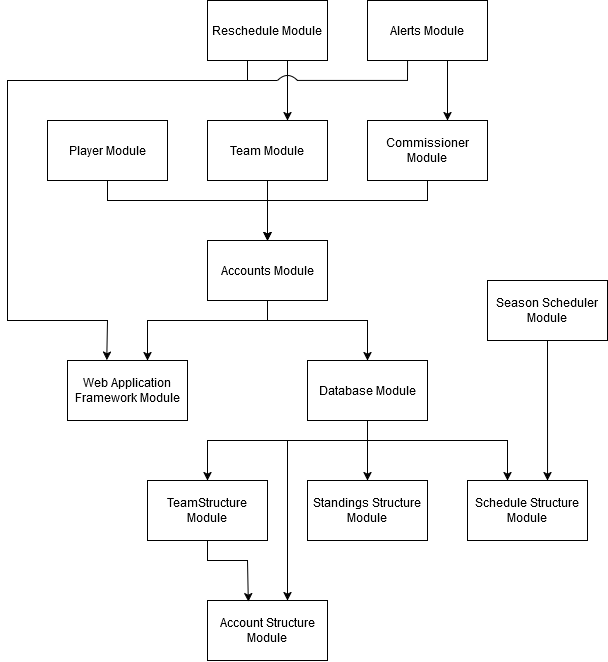

The diagram above was exported from draw.io. Its source (the exported page's mxGraphModel, read from the mxfile embedded in the PNG):
<mxGraphModel dx="1509" dy="834" grid="1" gridSize="10" guides="1" tooltips="1" connect="1" arrows="1" fold="1" page="1" pageScale="1" pageWidth="850" pageHeight="1100" math="0" shadow="0">
  <root>
    <mxCell id="0" />
    <mxCell id="1" parent="0" />
    <mxCell id="6aAzInhcrSpjxHSK015f-1" value="Web Application Framework Module" style="rounded=0;whiteSpace=wrap;html=1;" vertex="1" parent="1">
      <mxGeometry x="240" y="440" width="120" height="60" as="geometry" />
    </mxCell>
    <mxCell id="6aAzInhcrSpjxHSK015f-2" value="Database Module" style="rounded=0;whiteSpace=wrap;html=1;" vertex="1" parent="1">
      <mxGeometry x="480" y="440" width="120" height="60" as="geometry" />
    </mxCell>
    <mxCell id="6aAzInhcrSpjxHSK015f-3" value="Accounts Module" style="whiteSpace=wrap;html=1;" vertex="1" parent="1">
      <mxGeometry x="380" y="320" width="120" height="60" as="geometry" />
    </mxCell>
    <mxCell id="6aAzInhcrSpjxHSK015f-4" value="Player Module" style="whiteSpace=wrap;html=1;" vertex="1" parent="1">
      <mxGeometry x="220" y="200" width="120" height="60" as="geometry" />
    </mxCell>
    <mxCell id="6aAzInhcrSpjxHSK015f-5" value="&lt;div&gt;Team Module&lt;/div&gt;" style="whiteSpace=wrap;html=1;" vertex="1" parent="1">
      <mxGeometry x="380" y="200" width="120" height="60" as="geometry" />
    </mxCell>
    <mxCell id="6aAzInhcrSpjxHSK015f-7" value="Commissioner Module" style="whiteSpace=wrap;html=1;" vertex="1" parent="1">
      <mxGeometry x="540" y="200" width="120" height="60" as="geometry" />
    </mxCell>
    <mxCell id="6aAzInhcrSpjxHSK015f-8" value="Schedule Structure Module" style="whiteSpace=wrap;html=1;" vertex="1" parent="1">
      <mxGeometry x="640" y="560" width="120" height="60" as="geometry" />
    </mxCell>
    <mxCell id="6aAzInhcrSpjxHSK015f-9" value="Standings Structure Module" style="whiteSpace=wrap;html=1;" vertex="1" parent="1">
      <mxGeometry x="480" y="560" width="120" height="60" as="geometry" />
    </mxCell>
    <mxCell id="6aAzInhcrSpjxHSK015f-10" value="Reschedule Module" style="whiteSpace=wrap;html=1;" vertex="1" parent="1">
      <mxGeometry x="380" y="80" width="120" height="60" as="geometry" />
    </mxCell>
    <mxCell id="6aAzInhcrSpjxHSK015f-12" value="Alerts Module" style="whiteSpace=wrap;html=1;" vertex="1" parent="1">
      <mxGeometry x="540" y="80" width="120" height="60" as="geometry" />
    </mxCell>
    <mxCell id="6aAzInhcrSpjxHSK015f-14" value="" style="endArrow=classic;html=1;rounded=0;exitX=0.5;exitY=1;exitDx=0;exitDy=0;entryX=0.5;entryY=0;entryDx=0;entryDy=0;" edge="1" parent="1" source="6aAzInhcrSpjxHSK015f-3" target="6aAzInhcrSpjxHSK015f-2">
      <mxGeometry width="50" height="50" relative="1" as="geometry">
        <mxPoint x="400" y="350" as="sourcePoint" />
        <mxPoint x="580" y="420" as="targetPoint" />
        <Array as="points">
          <mxPoint x="440" y="400" />
          <mxPoint x="540" y="400" />
        </Array>
      </mxGeometry>
    </mxCell>
    <mxCell id="6aAzInhcrSpjxHSK015f-15" value="" style="endArrow=classic;html=1;rounded=0;exitX=0.5;exitY=1;exitDx=0;exitDy=0;" edge="1" parent="1" source="6aAzInhcrSpjxHSK015f-3">
      <mxGeometry width="50" height="50" relative="1" as="geometry">
        <mxPoint x="410" y="400" as="sourcePoint" />
        <mxPoint x="320" y="440" as="targetPoint" />
        <Array as="points">
          <mxPoint x="440" y="400" />
          <mxPoint x="320" y="400" />
        </Array>
      </mxGeometry>
    </mxCell>
    <mxCell id="6aAzInhcrSpjxHSK015f-16" value="" style="endArrow=classic;html=1;rounded=0;exitX=0.5;exitY=1;exitDx=0;exitDy=0;entryX=0.5;entryY=0;entryDx=0;entryDy=0;" edge="1" parent="1" source="6aAzInhcrSpjxHSK015f-4" target="6aAzInhcrSpjxHSK015f-3">
      <mxGeometry width="50" height="50" relative="1" as="geometry">
        <mxPoint x="400" y="300" as="sourcePoint" />
        <mxPoint x="450" y="250" as="targetPoint" />
        <Array as="points">
          <mxPoint x="280" y="280" />
          <mxPoint x="440" y="280" />
        </Array>
      </mxGeometry>
    </mxCell>
    <mxCell id="6aAzInhcrSpjxHSK015f-17" value="" style="endArrow=classic;html=1;rounded=0;exitX=0.5;exitY=1;exitDx=0;exitDy=0;entryX=0.5;entryY=0;entryDx=0;entryDy=0;" edge="1" parent="1" source="6aAzInhcrSpjxHSK015f-5" target="6aAzInhcrSpjxHSK015f-3">
      <mxGeometry width="50" height="50" relative="1" as="geometry">
        <mxPoint x="290" y="270" as="sourcePoint" />
        <mxPoint x="450" y="330" as="targetPoint" />
      </mxGeometry>
    </mxCell>
    <mxCell id="6aAzInhcrSpjxHSK015f-18" value="" style="endArrow=classic;html=1;rounded=0;exitX=0.5;exitY=1;exitDx=0;exitDy=0;entryX=0.5;entryY=0;entryDx=0;entryDy=0;" edge="1" parent="1" source="6aAzInhcrSpjxHSK015f-7" target="6aAzInhcrSpjxHSK015f-3">
      <mxGeometry width="50" height="50" relative="1" as="geometry">
        <mxPoint x="450" y="270" as="sourcePoint" />
        <mxPoint x="450" y="330" as="targetPoint" />
        <Array as="points">
          <mxPoint x="600" y="280" />
          <mxPoint x="440" y="280" />
        </Array>
      </mxGeometry>
    </mxCell>
    <mxCell id="6aAzInhcrSpjxHSK015f-19" value="" style="endArrow=classic;html=1;rounded=0;exitX=0.5;exitY=1;exitDx=0;exitDy=0;" edge="1" parent="1" source="6aAzInhcrSpjxHSK015f-2">
      <mxGeometry width="50" height="50" relative="1" as="geometry">
        <mxPoint x="600" y="510" as="sourcePoint" />
        <mxPoint x="680" y="560" as="targetPoint" />
        <Array as="points">
          <mxPoint x="540" y="520" />
          <mxPoint x="680" y="520" />
        </Array>
      </mxGeometry>
    </mxCell>
    <mxCell id="6aAzInhcrSpjxHSK015f-20" value="" style="endArrow=classic;html=1;rounded=0;exitX=0.5;exitY=1;exitDx=0;exitDy=0;" edge="1" parent="1" source="6aAzInhcrSpjxHSK015f-2">
      <mxGeometry width="50" height="50" relative="1" as="geometry">
        <mxPoint x="580" y="540" as="sourcePoint" />
        <mxPoint x="540" y="560" as="targetPoint" />
        <Array as="points">
          <mxPoint x="540" y="520" />
        </Array>
      </mxGeometry>
    </mxCell>
    <mxCell id="6aAzInhcrSpjxHSK015f-21" value="" style="endArrow=classic;html=1;rounded=0;exitX=0.75;exitY=1;exitDx=0;exitDy=0;entryX=0.75;entryY=0;entryDx=0;entryDy=0;" edge="1" parent="1">
      <mxGeometry width="50" height="50" relative="1" as="geometry">
        <mxPoint x="460" y="140" as="sourcePoint" />
        <mxPoint x="460" y="200" as="targetPoint" />
      </mxGeometry>
    </mxCell>
    <mxCell id="6aAzInhcrSpjxHSK015f-22" value="" style="endArrow=classic;html=1;rounded=0;exitX=0.5;exitY=1;exitDx=0;exitDy=0;entryX=0.5;entryY=0;entryDx=0;entryDy=0;" edge="1" parent="1">
      <mxGeometry width="50" height="50" relative="1" as="geometry">
        <mxPoint x="620" y="140" as="sourcePoint" />
        <mxPoint x="620" y="200" as="targetPoint" />
      </mxGeometry>
    </mxCell>
    <mxCell id="6aAzInhcrSpjxHSK015f-26" value="" style="endArrow=classic;html=1;rounded=0;entryX=0.327;entryY=-0.006;entryDx=0;entryDy=0;entryPerimeter=0;" edge="1" parent="1" target="6aAzInhcrSpjxHSK015f-1">
      <mxGeometry width="50" height="50" relative="1" as="geometry">
        <mxPoint x="450" y="160" as="sourcePoint" />
        <mxPoint x="259.8399999999999" y="440.12" as="targetPoint" />
        <Array as="points">
          <mxPoint x="180" y="160" />
          <mxPoint x="180" y="400" />
          <mxPoint x="280" y="400" />
        </Array>
      </mxGeometry>
    </mxCell>
    <mxCell id="6aAzInhcrSpjxHSK015f-27" value="Account Structure Module" style="whiteSpace=wrap;html=1;" vertex="1" parent="1">
      <mxGeometry x="380" y="680" width="120" height="60" as="geometry" />
    </mxCell>
    <mxCell id="6aAzInhcrSpjxHSK015f-28" value="TeamStructure Module" style="whiteSpace=wrap;html=1;" vertex="1" parent="1">
      <mxGeometry x="320" y="560" width="120" height="60" as="geometry" />
    </mxCell>
    <mxCell id="6aAzInhcrSpjxHSK015f-29" value="" style="endArrow=classic;html=1;rounded=0;exitX=0.5;exitY=1;exitDx=0;exitDy=0;" edge="1" parent="1">
      <mxGeometry width="50" height="50" relative="1" as="geometry">
        <mxPoint x="540" y="500.78" as="sourcePoint" />
        <mxPoint x="460" y="680" as="targetPoint" />
        <Array as="points">
          <mxPoint x="540" y="520" />
          <mxPoint x="460" y="520" />
        </Array>
      </mxGeometry>
    </mxCell>
    <mxCell id="6aAzInhcrSpjxHSK015f-31" value="" style="edgeStyle=none;orthogonalLoop=1;jettySize=auto;html=1;rounded=0;exitX=0.5;exitY=1;exitDx=0;exitDy=0;entryX=0.5;entryY=0;entryDx=0;entryDy=0;" edge="1" parent="1" source="6aAzInhcrSpjxHSK015f-2" target="6aAzInhcrSpjxHSK015f-28">
      <mxGeometry width="100" relative="1" as="geometry">
        <mxPoint x="350" y="530" as="sourcePoint" />
        <mxPoint x="450" y="530" as="targetPoint" />
        <Array as="points">
          <mxPoint x="540" y="520" />
          <mxPoint x="380" y="520" />
        </Array>
      </mxGeometry>
    </mxCell>
    <mxCell id="6aAzInhcrSpjxHSK015f-32" value="" style="edgeStyle=none;orthogonalLoop=1;jettySize=auto;html=1;rounded=0;exitX=0.5;exitY=1;exitDx=0;exitDy=0;entryX=0.34;entryY=0.018;entryDx=0;entryDy=0;entryPerimeter=0;" edge="1" parent="1" source="6aAzInhcrSpjxHSK015f-28" target="6aAzInhcrSpjxHSK015f-27">
      <mxGeometry width="100" relative="1" as="geometry">
        <mxPoint x="300" y="660" as="sourcePoint" />
        <mxPoint x="400" y="660" as="targetPoint" />
        <Array as="points">
          <mxPoint x="380" y="640" />
          <mxPoint x="420" y="640" />
        </Array>
      </mxGeometry>
    </mxCell>
    <mxCell id="6aAzInhcrSpjxHSK015f-46" value="" style="endArrow=none;html=1;rounded=0;entryX=0.334;entryY=1.001;entryDx=0;entryDy=0;entryPerimeter=0;" edge="1" parent="1" target="6aAzInhcrSpjxHSK015f-12">
      <mxGeometry width="50" height="50" relative="1" as="geometry">
        <mxPoint x="470" y="160" as="sourcePoint" />
        <mxPoint x="580" y="160" as="targetPoint" />
        <Array as="points">
          <mxPoint x="580" y="160" />
        </Array>
      </mxGeometry>
    </mxCell>
    <mxCell id="6aAzInhcrSpjxHSK015f-48" value="" style="curved=1;endArrow=none;html=1;rounded=0;endFill=0;" edge="1" parent="1">
      <mxGeometry width="50" height="50" relative="1" as="geometry">
        <mxPoint x="450" y="160" as="sourcePoint" />
        <mxPoint x="470" y="160" as="targetPoint" />
        <Array as="points">
          <mxPoint x="460" y="150" />
        </Array>
      </mxGeometry>
    </mxCell>
    <mxCell id="6aAzInhcrSpjxHSK015f-49" value="" style="endArrow=none;html=1;rounded=0;" edge="1" parent="1">
      <mxGeometry width="50" height="50" relative="1" as="geometry">
        <mxPoint x="420" y="160" as="sourcePoint" />
        <mxPoint x="420" y="140" as="targetPoint" />
      </mxGeometry>
    </mxCell>
    <mxCell id="6aAzInhcrSpjxHSK015f-50" value="Season Scheduler Module" style="rounded=0;whiteSpace=wrap;html=1;" vertex="1" parent="1">
      <mxGeometry x="660" y="360" width="120" height="60" as="geometry" />
    </mxCell>
    <mxCell id="6aAzInhcrSpjxHSK015f-51" value="" style="endArrow=classic;html=1;rounded=0;exitX=0.5;exitY=1;exitDx=0;exitDy=0;entryX=0.667;entryY=0;entryDx=0;entryDy=0;entryPerimeter=0;" edge="1" parent="1" source="6aAzInhcrSpjxHSK015f-50" target="6aAzInhcrSpjxHSK015f-8">
      <mxGeometry width="50" height="50" relative="1" as="geometry">
        <mxPoint x="350" y="410" as="sourcePoint" />
        <mxPoint x="720" y="540" as="targetPoint" />
      </mxGeometry>
    </mxCell>
  </root>
</mxGraphModel>